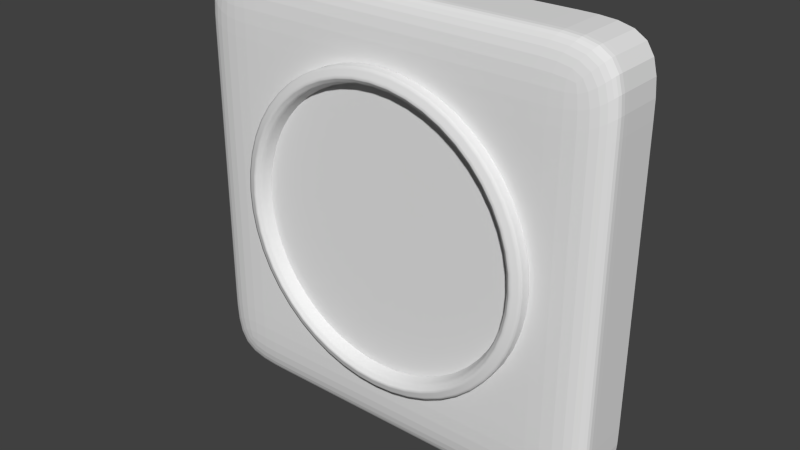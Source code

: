 # Source: Speaker.blend  (saved by Blender 2.64.0; exported with 4.5.12 LTS)
import bpy
from mathutils import Matrix  # noqa: F401  (used for matrix-valued properties, if any)

bpy.ops.wm.read_factory_settings(use_empty=True)
scene = bpy.context.scene
scene.name = 'Scene'

# ---- collections
col_collection_1 = bpy.data.collections.new('Collection 1'); scene.collection.children.link(col_collection_1)

# ---- world
world_world = bpy.data.worlds.new('World'); scene.world = world_world
world_world.color = (0.05088, 0.05088, 0.05088)
world_world.use_sun_shadow = False
world_world.sun_shadow_jitter_overblur = 0.0
world_world.cycles.sampling_method = 'MANUAL'
world_world.cycles.sample_map_resolution = 256

# ---- meshes
me_circle = bpy.data.meshes.new('Circle')
me_circle.from_pydata([(2.421e-09, -1.236e-07, 0.7563), (-0.3781, -7.857e-08, 0.655), (-0.655, -1.011e-07, 0.3781), (-0.7563, -1.387e-07, 6.728e-08), (-0.655, -1.687e-07, -0.3781), (-0.3781, -1.687e-07, -0.655), (-1.118e-07, -2.138e-07, -0.7563), (0.3781, -1.687e-07, -0.655), (0.655, -1.687e-07, -0.3781), (0.7563, -1.387e-07, -2.513e-07), (0.655, -1.011e-07, 0.3781), (0.3781, -7.857e-08, 0.655), (2.421e-09, -0.05116, 0.7563), (-0.3781, -0.05116, 0.655), (-0.655, -0.05116, 0.3781), (-0.7563, -0.05116, 6.728e-08), (-0.655, -0.05116, -0.3781), (-0.3781, -0.05116, -0.655), (-1.118e-07, -0.05116, -0.7563), (0.3781, -0.05116, -0.655), (0.655, -0.05116, -0.3781), (0.7563, -0.05116, -2.513e-07), (0.655, -0.05116, 0.3781), (0.3781, -0.05116, 0.655), (4.575e-09, -0.0669, 0.7095), (-0.3548, -0.0669, 0.6145), (-0.6145, -0.0669, 0.3548), (-0.7095, -0.0669, 6.22e-08), (-0.6145, -0.0669, -0.3548), (-0.3548, -0.0669, -0.6145), (-1.026e-07, -0.0669, -0.7095), (0.3548, -0.0669, -0.6145), (0.6145, -0.0669, -0.3548), (0.7095, -0.0669, -2.367e-07), (0.6145, -0.0669, 0.3548), (0.3548, -0.0669, 0.6145), (4.51e-09, -0.05051, 0.6875), (-0.3438, -0.05051, 0.5954), (-0.5954, -0.05051, 0.3438), (-0.6875, -0.05051, 5.966e-08), (-0.5954, -0.05051, -0.3438), (-0.3438, -0.05051, -0.5954), (-9.93e-08, -0.05051, -0.6875), (0.3438, -0.05051, -0.5954), (0.5954, -0.05051, -0.3438), (0.6875, -0.05051, -2.299e-07), (0.5954, -0.05051, 0.3438), (0.3438, -0.05051, 0.5954), (5.796e-09, -0.0002965, 0.6699), (-0.3349, -0.0002964, 0.5801), (-0.5801, -0.0002964, 0.3349), (-0.6699, -0.0002965, 5.749e-08), (-0.5801, -0.0002965, -0.3349), (-0.3349, -0.0002965, -0.5801), (-9.536e-08, -0.0002965, -0.6699), (0.3349, -0.0002965, -0.5801), (0.5801, -0.0002965, -0.3349), (0.6699, -0.0002965, -2.247e-07), (0.5801, -0.0002964, 0.3349), (0.3349, -0.0002964, 0.5801), (1.0, 0.04935, -1.0), (-1.0, 0.04935, -1.0), (1.0, 0.04935, 1.0), (-1.0, 0.04935, 1.0), (0.3333, 0.04935, -1.0), (-0.3333, 0.04935, -1.0), (0.3333, 0.04935, 1.0), (-0.3333, 0.04935, 1.0), (-1.0, 0.04935, 0.3333), (-1.0, 0.04935, -0.3333), (1.0, 0.04935, -0.3333), (1.0, 0.04935, 0.3333), (-0.6667, 0.04935, -1.0), (-0.6667, 0.04935, 1.0), (-1.0, 0.04935, -0.6667), (1.0, 0.04935, 0.6667), (0.6667, 0.04935, -1.0), (0.0, 0.04935, -1.0), (0.6667, 0.04935, 1.0), (0.0, 0.04935, 1.0), (-1.0, 0.04935, 0.6667), (-1.0, 0.04935, 0.0), (1.0, 0.04935, -0.6667), (1.0, 0.04935, 0.0), (1.0, 0.3018, -1.0), (-1.0, 0.3018, -1.0), (1.0, 0.3018, 1.0), (-1.0, 0.3018, 1.0), (0.3333, 0.3018, -1.0), (-0.3333, 0.3018, -1.0), (0.3333, 0.3018, 1.0), (-0.3333, 0.3018, 1.0), (-1.0, 0.3018, 0.3333), (-1.0, 0.3018, -0.3333), (1.0, 0.3018, -0.3333), (1.0, 0.3018, 0.3333), (-0.6667, 0.3018, -1.0), (-0.6667, 0.3018, 1.0), (-1.0, 0.3018, -0.6667), (1.0, 0.3018, 0.6667), (0.6667, 0.3018, -1.0), (0.0, 0.3018, -1.0), (0.6667, 0.3018, 1.0), (0.0, 0.3018, 1.0), (-1.0, 0.3018, 0.6667), (-1.0, 0.3018, 0.0), (1.0, 0.3018, -0.6667), (1.0, 0.3018, 0.0), (-1.0, 0.08365, 0.3333), (-1.0, 0.08365, 0.0), (1.0, 0.08365, -1.0), (0.6667, 0.08365, -1.0), (1.0, 0.08365, 0.3333), (1.0, 0.08365, 0.0), (0.3333, 0.08365, 1.0), (0.6667, 0.08365, 1.0), (-0.3333, 0.08365, 1.0), (-0.6667, 0.08365, 1.0), (1.0, 0.08365, -0.6667), (0.3333, 0.08365, -1.0), (0.0, 0.08365, -1.0), (-1.0, 0.08365, -1.0), (-0.6667, 0.08365, -1.0), (0.0, 0.08365, 1.0), (-1.0, 0.08365, -0.3333), (-1.0, 0.08365, -0.6667), (1.0, 0.08365, -0.3333), (1.0, 0.08365, 1.0), (-1.0, 0.08365, 1.0), (-1.0, 0.08365, 0.6667), (1.0, 0.08365, 0.6667), (-0.3333, 0.08365, -1.0), (0.9, -5.364e-08, -0.9), (-0.9, -5.364e-08, -0.9), (0.9, 5.364e-08, 0.9), (-0.9, 5.364e-08, 0.9), (0.3, -5.364e-08, -0.9), (-0.3, -5.364e-08, -0.9), (0.3, 5.364e-08, 0.9), (-0.3, 5.364e-08, 0.9), (-0.9, 1.788e-08, 0.3), (-0.9, -1.788e-08, -0.3), (0.9, -1.788e-08, -0.3), (0.9, 1.788e-08, 0.3), (0.3, 1.788e-08, 0.3), (0.3, -1.788e-08, -0.3), (-0.3, 1.788e-08, 0.3), (-0.3, -1.788e-08, -0.3), (-0.6, -5.364e-08, -0.9), (-0.6, 5.364e-08, 0.9), (-0.9, -3.576e-08, -0.6), (0.9, 3.576e-08, 0.6), (0.6, -5.364e-08, -0.9), (0.0, -5.364e-08, -0.9), (0.6, 5.364e-08, 0.9), (0.0, 5.364e-08, 0.9), (-0.9, 3.576e-08, 0.6), (-0.9, 0.0, 0.0), (0.9, -3.576e-08, -0.6), (0.9, 0.0, 0.0), (0.3, -3.576e-08, -0.6), (0.3, 3.576e-08, 0.6), (0.3, 0.0, 0.0), (-0.3, -3.576e-08, -0.6), (-0.3, 3.576e-08, 0.6), (-0.3, 0.0, 0.0), (0.6, 1.788e-08, 0.3), (0.6, -1.788e-08, -0.3), (0.0, 1.788e-08, 0.3), (0.0, -1.788e-08, -0.3), (-0.6, 1.788e-08, 0.3), (-0.6, -1.788e-08, -0.3), (-0.6, -3.576e-08, -0.6), (0.6, -3.576e-08, -0.6), (0.0, -3.576e-08, -0.6), (0.6, 3.576e-08, 0.6), (0.6, 0.0, 0.0), (0.0, 3.576e-08, 0.6), (0.0, 0.0, 0.0), (-0.6, 3.576e-08, 0.6), (-0.6, 0.0, 0.0)], [], [(6, 18, 17, 5), (7, 19, 18, 6), (1, 13, 12, 0), (8, 20, 19, 7), (2, 14, 13, 1), (9, 21, 20, 8), (3, 15, 14, 2), (10, 22, 21, 9), (4, 16, 15, 3), (11, 23, 22, 10), (5, 17, 16, 4), (11, 0, 12, 23), (19, 31, 30, 18), (13, 25, 24, 12), (20, 32, 31, 19), (14, 26, 25, 13), (21, 33, 32, 20), (15, 27, 26, 14), (22, 34, 33, 21), (16, 28, 27, 15), (23, 35, 34, 22), (17, 29, 28, 16), (23, 12, 24, 35), (18, 30, 29, 17), (31, 43, 42, 30), (25, 37, 36, 24), (32, 44, 43, 31), (26, 38, 37, 25), (33, 45, 44, 32), (27, 39, 38, 26), (34, 46, 45, 33), (28, 40, 39, 27), (35, 47, 46, 34), (29, 41, 40, 28), (35, 24, 36, 47), (30, 42, 41, 29), (44, 56, 55, 43), (38, 50, 49, 37), (45, 57, 56, 44), (39, 51, 50, 38), (46, 58, 57, 45), (40, 52, 51, 39), (47, 59, 58, 46), (41, 53, 52, 40), (47, 36, 48, 59), (42, 54, 53, 41), (43, 55, 54, 42), (37, 49, 48, 36), (158, 82, 70, 142), (151, 75, 62, 134), (80, 156, 135, 63), (76, 152, 136, 64), (157, 81, 69, 141), (150, 74, 61, 133), (79, 155, 138, 66), (75, 151, 143, 71), (156, 80, 68, 140), (149, 73, 63, 135), (78, 154, 134, 62), (83, 159, 142, 70), (74, 150, 141, 69), (155, 79, 67, 139), (72, 148, 133, 61), (153, 77, 64, 136), (82, 158, 132, 60), (73, 149, 139, 67), (154, 78, 66, 138), (159, 83, 71, 143), (152, 76, 60, 132), (81, 157, 140, 68), (148, 72, 65, 137), (77, 153, 137, 65), (109, 81, 68, 108), (111, 100, 84, 110), (113, 107, 95, 112), (115, 102, 90, 114), (117, 73, 67, 116), (118, 82, 60, 110), (120, 101, 88, 119), (122, 72, 61, 121), (123, 103, 91, 116), (125, 74, 69, 124), (113, 83, 70, 126), (115, 78, 62, 127), (117, 97, 87, 128), (129, 104, 92, 108), (130, 75, 71, 112), (123, 79, 66, 114), (125, 98, 85, 121), (109, 105, 93, 124), (111, 76, 64, 119), (129, 80, 63, 128), (130, 99, 86, 127), (118, 106, 94, 126), (120, 77, 65, 131), (122, 96, 89, 131), (105, 109, 108, 92), (76, 111, 110, 60), (83, 113, 112, 71), (78, 115, 114, 66), (97, 117, 116, 91), (106, 118, 110, 84), (77, 120, 119, 64), (96, 122, 121, 85), (79, 123, 116, 67), (98, 125, 124, 93), (107, 113, 126, 94), (102, 115, 127, 86), (73, 117, 128, 63), (80, 129, 108, 68), (99, 130, 112, 95), (103, 123, 114, 90), (74, 125, 121, 61), (81, 109, 124, 69), (100, 111, 119, 88), (104, 129, 128, 87), (75, 130, 127, 62), (82, 118, 126, 70), (101, 120, 131, 89), (72, 122, 131, 65), (172, 150, 133, 148), (173, 160, 136, 152), (174, 163, 137, 153), (175, 161, 144, 166), (176, 162, 145, 167), (177, 164, 146, 168), (178, 165, 147, 169), (179, 156, 140, 170), (180, 157, 141, 171), (163, 172, 148, 137), (147, 171, 172, 163), (171, 141, 150, 172), (158, 173, 152, 132), (142, 167, 173, 158), (167, 145, 160, 173), (160, 174, 153, 136), (145, 169, 174, 160), (169, 147, 163, 174), (151, 175, 166, 143), (134, 154, 175, 151), (154, 138, 161, 175), (159, 176, 167, 142), (143, 166, 176, 159), (166, 144, 162, 176), (161, 177, 168, 144), (138, 155, 177, 161), (155, 139, 164, 177), (162, 178, 169, 145), (144, 168, 178, 162), (168, 146, 165, 178), (164, 179, 170, 146), (139, 149, 179, 164), (149, 135, 156, 179), (165, 180, 171, 147), (146, 170, 180, 165), (170, 140, 157, 180)])
me_circle.polygons.foreach_set('use_smooth', [1, 1, 1, 1, 1, 1, 1, 1, 1, 1, 1, 1, 1, 1, 1, 1, 1, 1, 1, 1, 1, 1, 1, 1, 1, 1, 1, 1, 1, 1, 1, 1, 1, 1, 1, 1, 1, 1, 1, 1, 1, 1, 1, 1, 1, 1, 1, 1, 0, 0, 0, 0, 0, 0, 0, 0, 0, 0, 0, 0, 0, 0, 0, 0, 0, 0, 0, 0, 0, 0, 0, 0, 0, 0, 0, 0, 0, 0, 0, 0, 0, 0, 0, 0, 0, 0, 0, 0, 0, 0, 0, 0, 0, 0, 0, 0, 0, 0, 0, 0, 0, 0, 0, 0, 0, 0, 0, 0, 0, 0, 0, 0, 0, 0, 0, 0, 0, 0, 0, 0, 0, 0, 0, 0, 0, 0, 0, 0, 0, 0, 0, 0, 0, 0, 0, 0, 0, 0, 0, 0, 0, 0, 0, 0, 0, 0, 0, 0, 0, 0, 0, 0, 0, 0, 0, 0])
_k = {(12, 13): 1.0, (13, 14): 1.0, (14, 15): 1.0, (15, 16): 1.0, (16, 17): 1.0, (17, 18): 1.0, (18, 19): 1.0, (19, 20): 1.0, (20, 21): 1.0, (21, 22): 1.0, (22, 23): 1.0, (12, 23): 1.0, (24, 25): 1.0, (25, 26): 1.0, (26, 27): 1.0, (27, 28): 1.0, (28, 29): 1.0, (29, 30): 1.0, (30, 31): 1.0, (31, 32): 1.0, (32, 33): 1.0, (33, 34): 1.0, (34, 35): 1.0, (24, 35): 1.0, (36, 37): 1.0, (37, 38): 1.0, (38, 39): 1.0, (39, 40): 1.0, (40, 41): 1.0, (41, 42): 1.0, (42, 43): 1.0, (43, 44): 1.0, (44, 45): 1.0, (45, 46): 1.0, (46, 47): 1.0, (36, 47): 1.0}
me_circle.attributes.new('crease_edge', 'FLOAT', 'EDGE').data.foreach_set('value', [_k.get((min(e.vertices), max(e.vertices)), 0.0) for e in me_circle.edges])
_uv = me_circle.uv_layers.new(name='UVMap')
_uv.uv.foreach_set('vector', [0.8965, 0.6104, 0.8817, 0.6103, 0.8809, 0.5012, 0.8956, 0.5013, 0.8949, 0.7194, 0.8802, 0.7194, 0.8817, 0.6103, 0.8965, 0.6104, 0.05304, 0.5786, 0.06779, 0.5787, 0.06626, 0.6877, 0.05152, 0.6877, 0.8914, 0.7992, 0.8767, 0.7992, 0.8802, 0.7194, 0.8949, 0.7194, 0.5625, 0.7963, 0.5773, 0.7964, 0.5784, 0.881, 0.5636, 0.8809, 0.01727, 0.6876, 0.002528, 0.6878, 0.0, 0.5788, 0.01474, 0.5786, 0.5626, 0.6857, 0.5773, 0.6857, 0.5773, 0.7964, 0.5625, 0.7963, 0.01742, 0.7967, 0.002677, 0.7969, 0.002528, 0.6878, 0.01727, 0.6876, 0.5639, 0.5786, 0.5786, 0.5787, 0.5773, 0.6857, 0.5626, 0.6857, 0.01515, 0.8766, 0.0004057, 0.8768, 0.002677, 0.7969, 0.01742, 0.7967, 0.8956, 0.5013, 0.8809, 0.5012, 0.8778, 0.4214, 0.8926, 0.4214, 0.05238, 0.7967, 0.05152, 0.6877, 0.06626, 0.6877, 0.06712, 0.7968, 1.0, 0.1542, 0.987, 0.1577, 0.934, 0.06599, 0.9435, 0.05646, 0.5786, 0.2672, 0.5916, 0.2637, 0.6446, 0.3554, 0.6351, 0.3649, 1.0, 0.2672, 0.987, 0.2637, 0.987, 0.1577, 1.0, 0.1542, 0.5786, 0.1542, 0.5916, 0.1577, 0.5916, 0.2637, 0.5786, 0.2672, 0.9435, 0.3649, 0.934, 0.3554, 0.987, 0.2637, 1.0, 0.2672, 0.6351, 0.05646, 0.6446, 0.06599, 0.5916, 0.1577, 0.5786, 0.1542, 0.8458, 0.4214, 0.8423, 0.4084, 0.934, 0.3554, 0.9435, 0.3649, 0.7328, 0.0, 0.7363, 0.01303, 0.6446, 0.06599, 0.6351, 0.05646, 0.7328, 0.4214, 0.7363, 0.4084, 0.8423, 0.4084, 0.8458, 0.4214, 0.8458, 1.719e-08, 0.8423, 0.01303, 0.7363, 0.01303, 0.7328, 0.0, 0.7328, 0.4214, 0.6351, 0.3649, 0.6446, 0.3554, 0.7363, 0.4084, 0.9435, 0.05646, 0.934, 0.06599, 0.8423, 0.01303, 0.8458, 1.719e-08, 0.987, 0.1577, 0.9808, 0.1594, 0.9295, 0.07048, 0.934, 0.06599, 0.5916, 0.2637, 0.5978, 0.262, 0.6491, 0.3509, 0.6446, 0.3554, 0.987, 0.2637, 0.9808, 0.262, 0.9808, 0.1594, 0.987, 0.1577, 0.5916, 0.1577, 0.5978, 0.1594, 0.5978, 0.262, 0.5916, 0.2637, 0.934, 0.3554, 0.9295, 0.3509, 0.9808, 0.262, 0.987, 0.2637, 0.6446, 0.06599, 0.6491, 0.07048, 0.5978, 0.1594, 0.5916, 0.1577, 0.8423, 0.4084, 0.8406, 0.4022, 0.9295, 0.3509, 0.934, 0.3554, 0.7363, 0.01303, 0.738, 0.01916, 0.6491, 0.07048, 0.6446, 0.06599, 0.7363, 0.4084, 0.738, 0.4022, 0.8406, 0.4022, 0.8423, 0.4084, 0.8423, 0.01303, 0.8406, 0.01916, 0.738, 0.01916, 0.7363, 0.01303, 0.7363, 0.4084, 0.6446, 0.3554, 0.6491, 0.3509, 0.738, 0.4022, 0.934, 0.06599, 0.9295, 0.07048, 0.8406, 0.01916, 0.8423, 0.01303, 0.5455, 0.6555, 0.5309, 0.6577, 0.5299, 0.5828, 0.5444, 0.5786, 0.01742, 0.7769, 0.0321, 0.7745, 0.03411, 0.8453, 0.01948, 0.8495, 0.5454, 0.7561, 0.5308, 0.7557, 0.5309, 0.6577, 0.5455, 0.6555, 0.01755, 0.6777, 0.03223, 0.6779, 0.0321, 0.7745, 0.01742, 0.7769, 0.5443, 0.8534, 0.5297, 0.8505, 0.5308, 0.7557, 0.5454, 0.7561, 0.01985, 0.5786, 0.03447, 0.5813, 0.03223, 0.6779, 0.01755, 0.6777, 0.03447, 0.7769, 0.04915, 0.7745, 0.05116, 0.8453, 0.03653, 0.8495, 0.5625, 0.6512, 0.5478, 0.6536, 0.5458, 0.5828, 0.5605, 0.5786, 0.03447, 0.7769, 0.0346, 0.6777, 0.04928, 0.6779, 0.04915, 0.7745, 0.5624, 0.7504, 0.5477, 0.7502, 0.5478, 0.6536, 0.5625, 0.6512, 0.5601, 0.8495, 0.5455, 0.8468, 0.5477, 0.7502, 0.5624, 0.7504, 0.0369, 0.5786, 0.05152, 0.5813, 0.04928, 0.6779, 0.0346, 0.6777, 0.4632, 0.5483, 0.4825, 0.5771, 0.3863, 0.5774, 0.3766, 0.5486, 0.117, 0.5494, 0.09791, 0.5783, 0.00177, 0.5786, 0.03052, 0.5497, 0.09614, 0.001475, 0.1155, 0.03026, 0.02893, 0.03052, 0.0, 0.00177, 0.5783, 0.4807, 0.5494, 0.4616, 0.5491, 0.375, 0.578, 0.3846, 0.2885, 0.02973, 0.2884, 0.0008849, 0.3846, 0.0005899, 0.375, 0.02946, 0.4616, 0.0292, 0.4807, 0.000295, 0.5768, 0.0, 0.5481, 0.02893, 0.0008849, 0.2902, 0.02973, 0.2901, 0.02999, 0.3766, 0.00118, 0.3863, 0.09791, 0.5783, 0.117, 0.5494, 0.2036, 0.5491, 0.194, 0.578, 0.1155, 0.03026, 0.09614, 0.001475, 0.1923, 0.00118, 0.202, 0.02999, 0.0292, 0.117, 0.000295, 0.09791, 0.0, 0.00177, 0.02893, 0.03052, 0.001475, 0.4825, 0.03026, 0.4632, 0.03052, 0.5497, 0.00177, 0.5786, 0.2902, 0.5777, 0.2901, 0.5489, 0.3766, 0.5486, 0.3863, 0.5774, 0.4807, 0.000295, 0.4616, 0.0292, 0.375, 0.02946, 0.3846, 0.0005899, 0.02973, 0.2901, 0.0008849, 0.2902, 0.0005899, 0.194, 0.02946, 0.2036, 0.5771, 0.09614, 0.5483, 0.1155, 0.5481, 0.02893, 0.5768, 0.0, 0.5489, 0.2885, 0.5777, 0.2884, 0.578, 0.3846, 0.5491, 0.375, 0.4825, 0.5771, 0.4632, 0.5483, 0.5497, 0.5481, 0.5786, 0.5768, 0.000295, 0.09791, 0.0292, 0.117, 0.02946, 0.2036, 0.0005899, 0.194, 0.03026, 0.4632, 0.001475, 0.4825, 0.00118, 0.3863, 0.02999, 0.3766, 0.2901, 0.5489, 0.2902, 0.5777, 0.194, 0.578, 0.2036, 0.5491, 0.5494, 0.4616, 0.5783, 0.4807, 0.5786, 0.5768, 0.5497, 0.5481, 0.2884, 0.0008849, 0.2885, 0.02973, 0.202, 0.02999, 0.1923, 0.00118, 0.5483, 0.1155, 0.5771, 0.09614, 0.5774, 0.1923, 0.5486, 0.202, 0.5777, 0.2884, 0.5489, 0.2885, 0.5486, 0.202, 0.5774, 0.1923, 0.8659, 0.7094, 0.8758, 0.7094, 0.8755, 0.8054, 0.8656, 0.8053, 0.6633, 0.9021, 0.7262, 0.9023, 0.7259, 0.9985, 0.663, 0.9983, 0.5894, 0.71, 0.6522, 0.7098, 0.6525, 0.806, 0.5897, 0.8061, 0.7908, 0.9023, 0.7279, 0.9021, 0.7282, 0.806, 0.7911, 0.8061, 0.792, 0.5177, 0.8018, 0.5178, 0.8015, 0.6139, 0.7917, 0.6139, 0.5888, 0.5177, 0.5789, 0.5178, 0.5786, 0.4216, 0.5885, 0.4216, 0.6639, 0.7098, 0.7267, 0.71, 0.7264, 0.8062, 0.6636, 0.806, 0.6645, 0.5176, 0.6546, 0.5175, 0.6549, 0.4214, 0.6648, 0.4214, 0.7914, 0.71, 0.7285, 0.7098, 0.7288, 0.6137, 0.7917, 0.6139, 0.8665, 0.5175, 0.8764, 0.5175, 0.8761, 0.6134, 0.8662, 0.6134, 0.5894, 0.71, 0.5795, 0.71, 0.5792, 0.6139, 0.5891, 0.6139, 0.7908, 0.9023, 0.8007, 0.9023, 0.8004, 0.9985, 0.7905, 0.9984, 0.792, 0.5177, 0.7291, 0.5175, 0.7294, 0.4214, 0.7923, 0.4216, 0.8653, 0.9013, 0.8024, 0.9012, 0.8027, 0.8052, 0.8656, 0.8053, 0.59, 0.9023, 0.5801, 0.9023, 0.5798, 0.8062, 0.5897, 0.8061, 0.7914, 0.71, 0.8013, 0.71, 0.801, 0.8062, 0.7911, 0.8061, 0.8665, 0.5175, 0.8036, 0.5174, 0.8039, 0.4214, 0.8668, 0.4215, 0.8659, 0.7094, 0.803, 0.7093, 0.8033, 0.6133, 0.8662, 0.6134, 0.6633, 0.9021, 0.6534, 0.9021, 0.6537, 0.806, 0.6636, 0.806, 0.8653, 0.9013, 0.8752, 0.9013, 0.8749, 0.9973, 0.865, 0.9973, 0.59, 0.9023, 0.6528, 0.9021, 0.6531, 0.9982, 0.5903, 0.9984, 0.5888, 0.5177, 0.6516, 0.5175, 0.6519, 0.6137, 0.5891, 0.6139, 0.6639, 0.7098, 0.654, 0.7098, 0.6543, 0.6137, 0.6642, 0.6137, 0.6645, 0.5176, 0.7273, 0.5178, 0.727, 0.6139, 0.6642, 0.6137, 0.803, 0.7093, 0.8659, 0.7094, 0.8656, 0.8053, 0.8027, 0.8052, 0.6534, 0.9021, 0.6633, 0.9021, 0.663, 0.9983, 0.6531, 0.9982, 0.5795, 0.71, 0.5894, 0.71, 0.5897, 0.8061, 0.5798, 0.8062, 0.8007, 0.9023, 0.7908, 0.9023, 0.7911, 0.8061, 0.801, 0.8062, 0.7291, 0.5175, 0.792, 0.5177, 0.7917, 0.6139, 0.7288, 0.6137, 0.6516, 0.5175, 0.5888, 0.5177, 0.5885, 0.4216, 0.6513, 0.4214, 0.654, 0.7098, 0.6639, 0.7098, 0.6636, 0.806, 0.6537, 0.806, 0.7273, 0.5178, 0.6645, 0.5176, 0.6648, 0.4214, 0.7276, 0.4216, 0.8013, 0.71, 0.7914, 0.71, 0.7917, 0.6139, 0.8015, 0.6139, 0.8036, 0.5174, 0.8665, 0.5175, 0.8662, 0.6134, 0.8033, 0.6133, 0.6522, 0.7098, 0.5894, 0.71, 0.5891, 0.6139, 0.6519, 0.6137, 0.7279, 0.9021, 0.7908, 0.9023, 0.7905, 0.9984, 0.7276, 0.9982, 0.8018, 0.5178, 0.792, 0.5177, 0.7923, 0.4216, 0.8021, 0.4216, 0.8752, 0.9013, 0.8653, 0.9013, 0.8656, 0.8053, 0.8755, 0.8054, 0.6528, 0.9021, 0.59, 0.9023, 0.5897, 0.8061, 0.6525, 0.806, 0.7285, 0.7098, 0.7914, 0.71, 0.7911, 0.8061, 0.7282, 0.806, 0.8764, 0.5175, 0.8665, 0.5175, 0.8668, 0.4215, 0.8767, 0.4215, 0.8758, 0.7094, 0.8659, 0.7094, 0.8662, 0.6134, 0.8761, 0.6134, 0.7262, 0.9023, 0.6633, 0.9021, 0.6636, 0.806, 0.7264, 0.8062, 0.8024, 0.9012, 0.8653, 0.9013, 0.865, 0.9973, 0.8021, 0.9972, 0.5801, 0.9023, 0.59, 0.9023, 0.5903, 0.9984, 0.5804, 0.9985, 0.5789, 0.5178, 0.5888, 0.5177, 0.5891, 0.6139, 0.5792, 0.6139, 0.7267, 0.71, 0.6639, 0.7098, 0.6642, 0.6137, 0.727, 0.6139, 0.6546, 0.5175, 0.6645, 0.5176, 0.6642, 0.6137, 0.6543, 0.6137, 0.4618, 0.1157, 0.4616, 0.0292, 0.5481, 0.02893, 0.5483, 0.1155, 0.4629, 0.4618, 0.4626, 0.3753, 0.5491, 0.375, 0.5494, 0.4616, 0.4624, 0.2888, 0.4621, 0.2022, 0.5486, 0.202, 0.5489, 0.2885, 0.1168, 0.4629, 0.1165, 0.3764, 0.203, 0.3761, 0.2033, 0.4626, 0.2898, 0.4624, 0.2896, 0.3758, 0.3761, 0.3756, 0.3764, 0.4621, 0.1163, 0.2898, 0.116, 0.2033, 0.2025, 0.203, 0.2028, 0.2896, 0.2893, 0.2893, 0.289, 0.2028, 0.3756, 0.2025, 0.3758, 0.289, 0.1157, 0.1168, 0.1155, 0.03026, 0.202, 0.02999, 0.2022, 0.1165, 0.2888, 0.1163, 0.2885, 0.02973, 0.375, 0.02946, 0.3753, 0.116, 0.4621, 0.2022, 0.4618, 0.1157, 0.5483, 0.1155, 0.5486, 0.202, 0.3756, 0.2025, 0.3753, 0.116, 0.4618, 0.1157, 0.4621, 0.2022, 0.3753, 0.116, 0.375, 0.02946, 0.4616, 0.0292, 0.4618, 0.1157, 0.4632, 0.5483, 0.4629, 0.4618, 0.5494, 0.4616, 0.5497, 0.5481, 0.3766, 0.5486, 0.3764, 0.4621, 0.4629, 0.4618, 0.4632, 0.5483, 0.3764, 0.4621, 0.3761, 0.3756, 0.4626, 0.3753, 0.4629, 0.4618, 0.4626, 0.3753, 0.4624, 0.2888, 0.5489, 0.2885, 0.5491, 0.375, 0.3761, 0.3756, 0.3758, 0.289, 0.4624, 0.2888, 0.4626, 0.3753, 0.3758, 0.289, 0.3756, 0.2025, 0.4621, 0.2022, 0.4624, 0.2888, 0.117, 0.5494, 0.1168, 0.4629, 0.2033, 0.4626, 0.2036, 0.5491, 0.03052, 0.5497, 0.03026, 0.4632, 0.1168, 0.4629, 0.117, 0.5494, 0.03026, 0.4632, 0.02999, 0.3766, 0.1165, 0.3764, 0.1168, 0.4629, 0.2901, 0.5489, 0.2898, 0.4624, 0.3764, 0.4621, 0.3766, 0.5486, 0.2036, 0.5491, 0.2033, 0.4626, 0.2898, 0.4624, 0.2901, 0.5489, 0.2033, 0.4626, 0.203, 0.3761, 0.2896, 0.3758, 0.2898, 0.4624, 0.1165, 0.3764, 0.1163, 0.2898, 0.2028, 0.2896, 0.203, 0.3761, 0.02999, 0.3766, 0.02973, 0.2901, 0.1163, 0.2898, 0.1165, 0.3764, 0.02973, 0.2901, 0.02946, 0.2036, 0.116, 0.2033, 0.1163, 0.2898, 0.2896, 0.3758, 0.2893, 0.2893, 0.3758, 0.289, 0.3761, 0.3756, 0.203, 0.3761, 0.2028, 0.2896, 0.2893, 0.2893, 0.2896, 0.3758, 0.2028, 0.2896, 0.2025, 0.203, 0.289, 0.2028, 0.2893, 0.2893, 0.116, 0.2033, 0.1157, 0.1168, 0.2022, 0.1165, 0.2025, 0.203, 0.02946, 0.2036, 0.0292, 0.117, 0.1157, 0.1168, 0.116, 0.2033, 0.0292, 0.117, 0.02893, 0.03052, 0.1155, 0.03026, 0.1157, 0.1168, 0.289, 0.2028, 0.2888, 0.1163, 0.3753, 0.116, 0.3756, 0.2025, 0.2025, 0.203, 0.2022, 0.1165, 0.2888, 0.1163, 0.289, 0.2028, 0.2022, 0.1165, 0.202, 0.02999, 0.2885, 0.02973, 0.2888, 0.1163])
me_circle.use_remesh_preserve_volume = False
me_circle.use_remesh_preserve_attributes = False
me_circle.use_mirror_vertex_groups = False
me_circle.update()

# ---- objects
ob_circle = bpy.data.objects.new('Circle', me_circle)

# ---- transforms, parenting, visibility, modifiers, constraints
ob_circle.location = (0.0, 0.0, 0.0)
ob_circle.lineart.crease_threshold = 0.0
_m = ob_circle.modifiers.new('Subsurf', 'SUBSURF')
_m.uv_smooth = 'PRESERVE_CORNERS'
_m.quality = 2
_m.levels = 3

# ---- collection membership
col_collection_1.objects.link(ob_circle)

# ---- scene / render settings (as saved in the file)
scene.frame_start = 1; scene.frame_end = 250; scene.frame_set(1)
scene.render.engine = 'BLENDER_EEVEE_NEXT'
scene.render.image_settings.color_mode = 'RGB'
scene.render.image_settings.compression = 90
scene.render.resolution_percentage = 50
scene.render.dither_intensity = 0.0
scene.render.bake_margin = 2
scene.render.bake_bias = 0.0
scene.cycles.use_denoising = False
scene.cycles.samples = 10
scene.cycles.sampling_pattern = 'TABULATED_SOBOL'
scene.cycles.light_sampling_threshold = 0.0
scene.cycles.use_adaptive_sampling = False
scene.cycles.use_light_tree = False
scene.cycles.blur_glossy = 0.0
scene.cycles.volume_bounces = 1
scene.cycles.pixel_filter_type = 'GAUSSIAN'
scene.cycles.sample_clamp_indirect = 0.0
scene.view_settings.view_transform = 'Standard'
bpy.context.view_layer.update()

# ---- added for rendering (the .blend has no active camera and no usable light): camera, sun
cam_auto = bpy.data.cameras.new('AutoCamera')
cam_auto.lens = 50.0
cam_auto.sensor_width = 36.0
cam_auto.clip_end = 1000.0
ob_auto_camera = bpy.data.objects.new('AutoCamera', cam_auto)
scene.collection.objects.link(ob_auto_camera)
ob_auto_camera.location = (2.63907, -3.04945, 2.11125)
ob_auto_camera.rotation_euler = (1.09748, -7.21219e-08, 0.694738)
scene.camera = ob_auto_camera
light_auto_sun = bpy.data.lights.new('AutoSun', 'SUN')
light_auto_sun.energy = 3.0
light_auto_sun.angle = 0.0523599
ob_auto_sun = bpy.data.objects.new('AutoSun', light_auto_sun)
scene.collection.objects.link(ob_auto_sun)
ob_auto_sun.rotation_euler = (0.872665, 0.174533, 0.523599)
bpy.context.view_layer.update()
